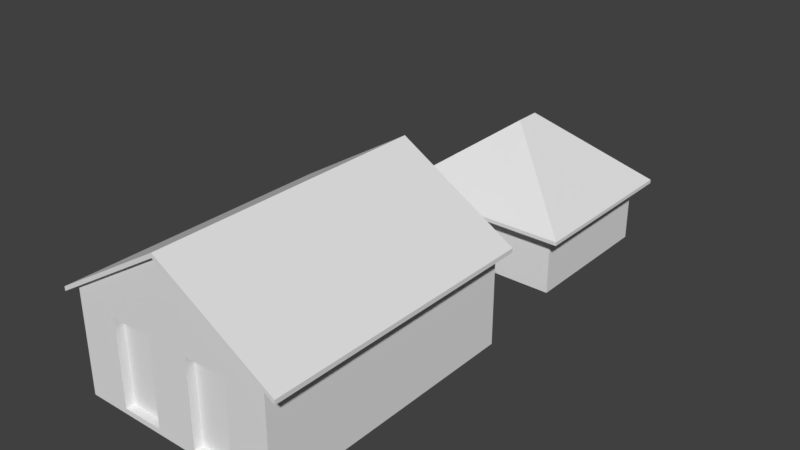 # Source: casa_46.blend  (saved by Blender 2.79.0; exported with 4.5.12 LTS)
import bpy
from mathutils import Matrix  # noqa: F401  (used for matrix-valued properties, if any)

bpy.ops.wm.read_factory_settings(use_empty=True)
scene = bpy.context.scene
scene.name = 'Scene'

# ---- collections
col_collection_1 = bpy.data.collections.new('Collection 1'); scene.collection.children.link(col_collection_1)

# ---- materials (node trees are filled in below, after node groups)
mat_material = bpy.data.materials.new('Material')
mat_material.alpha_threshold = 0.0
mat_material.use_transparent_shadow = False
mat_material.roughness = 0.5
mat_material.line_color = (0.0, 0.0, 0.0, 1.0)

# ---- material node trees

# ---- world
world_world = bpy.data.worlds.new('World'); scene.world = world_world
world_world.color = (0.05088, 0.05088, 0.05088)
world_world.use_sun_shadow = False
world_world.sun_shadow_jitter_overblur = 0.0
world_world.cycles.sampling_method = 'MANUAL'

# ---- meshes
me_cube_003 = bpy.data.meshes.new('Cube.003')
me_cube_003.from_pydata([(2.426, 3.158, 1.437), (2.426, -3.2, 1.437), (-2.426, -3.2, 1.437), (-2.426, 3.158, 1.437), (7.153e-07, 3.158, 2.902), (-1.192e-06, -3.2, 2.902), (2.761, 3.249, 1.234), (2.761, -3.291, 1.234), (8.391e-07, 3.249, 2.902), (-2.761, 3.249, 1.234), (-1.332e-06, -3.291, 2.902), (-2.761, -3.291, 1.234), (2.761, 3.249, 1.335), (2.761, -3.291, 1.335), (8.391e-07, 3.249, 3.003), (-2.761, 3.249, 1.335), (-1.332e-06, -3.291, 3.003), (-2.761, -3.291, 1.335)], [], [(11, 10, 16, 17), (6, 8, 14, 12), (1, 0, 6, 7), (3, 2, 11, 9), (16, 14, 15, 17), (2, 5, 10, 11), (7, 6, 12, 13), (10, 7, 13, 16), (9, 11, 17, 15), (8, 9, 15, 14), (0, 4, 8, 6), (13, 12, 14, 16), (4, 3, 9, 8), (5, 1, 7, 10)])
me_cube_003.materials.append(mat_material)
me_cube_003.use_remesh_preserve_volume = False
me_cube_003.use_remesh_preserve_attributes = False
me_cube_003.use_mirror_vertex_groups = False
me_cube_003.update()
me_cube_002 = bpy.data.meshes.new('Cube.002')
me_cube_002.from_pydata([(-1.635, -2.522, 0.7289), (-1.635, 1.0, 0.7289), (2.16, -2.522, 0.7289), (2.16, 1.0, 0.7289), (0.2623, -1.062, 2.225), (0.2623, -0.4599, 2.225), (-1.983, -2.845, 0.442), (-1.983, 1.323, 0.442), (2.508, 1.323, 0.442), (2.508, -2.845, 0.442), (-1.983, -2.845, 0.5311), (-1.983, 1.323, 0.5311), (2.508, 1.323, 0.5311), (2.508, -2.845, 0.5311)], [], [(4, 10, 13), (1, 0, 6, 7), (2, 3, 8, 9), (9, 8, 12, 13), (5, 12, 11), (4, 13, 12, 5), (7, 6, 10, 11), (6, 9, 13, 10), (8, 7, 11, 12), (0, 2, 9, 6), (3, 1, 7, 8), (5, 11, 10, 4)])
me_cube_002.use_remesh_preserve_volume = False
me_cube_002.use_remesh_preserve_attributes = False
me_cube_002.use_mirror_vertex_groups = False
me_cube_002.update()
me_cube_001 = bpy.data.meshes.new('Cube.001')
me_cube_001.from_pydata([(-1.635, -2.522, -1.0), (-1.635, -2.522, 0.7289), (-1.635, 1.0, -1.0), (-1.635, 1.0, 0.7289), (2.16, -2.522, -1.0), (2.16, -2.522, 0.7289), (2.16, 1.0, -1.0), (2.16, 1.0, 0.7289)], [], [(0, 1, 3, 2), (2, 3, 7, 6), (6, 7, 5, 4), (4, 5, 1, 0)])
me_cube_001.use_remesh_preserve_volume = False
me_cube_001.use_remesh_preserve_attributes = False
me_cube_001.use_mirror_vertex_groups = False
me_cube_001.update()
me_cube = bpy.data.meshes.new('Cube')
me_cube.from_pydata([(2.426, 3.158, -1.0), (2.426, -3.2, -1.0), (-2.426, -3.2, -1.0), (-2.426, 3.158, -1.0), (2.426, 3.158, 1.437), (2.426, -3.2, 1.437), (-2.426, -3.2, 1.437), (-2.426, 3.158, 1.437), (7.153e-07, 3.158, 2.902), (-1.192e-06, -3.2, 2.902), (1.455, -3.2, -1.0), (0.4851, -3.2, -1.0), (-0.4851, -3.2, -1.0), (-1.455, -3.2, -1.0), (1.455, -3.2, 1.124), (0.4851, -3.2, 1.124), (-0.4851, -3.2, 1.124), (-1.455, -3.2, 1.124), (1.455, -3.2, -0.8781), (0.4851, -3.2, -0.8781), (-0.4851, -3.2, -0.8781), (-1.455, -3.2, -0.8781), (1.455, -3.005, 1.124), (0.4851, -3.005, 1.124), (-0.4851, -3.005, 1.124), (-1.455, -3.005, 1.124), (1.455, -3.005, -0.8781), (0.4851, -3.005, -0.8781), (-0.4851, -3.005, -0.8781), (-1.455, -3.005, -0.8781)], [], [(1, 5, 14, 18), (0, 4, 5, 1), (9, 6, 17, 16), (2, 6, 7, 3), (5, 9, 15, 14), (21, 17, 6, 2), (8, 4, 7), (15, 19, 27, 23), (19, 15, 16, 20), (17, 21, 29, 25), (12, 20, 21, 13), (11, 19, 20, 12), (10, 18, 19, 11), (13, 21, 2), (4, 0, 3, 7), (9, 16, 15), (1, 18, 10), (26, 22, 23, 27), (28, 24, 25, 29), (19, 18, 26, 27), (21, 20, 28, 29), (20, 16, 24, 28), (16, 17, 25, 24), (14, 15, 23, 22), (18, 14, 22, 26)])
me_cube.materials.append(mat_material)
me_cube.use_remesh_preserve_volume = False
me_cube.use_remesh_preserve_attributes = False
me_cube.use_mirror_vertex_groups = False
me_cube.update()

# ---- objects
ob_cube_003 = bpy.data.objects.new('Cube.003', me_cube_003)
ob_cube_002 = bpy.data.objects.new('Cube.002', me_cube_002)
ob_cube_001 = bpy.data.objects.new('Cube.001', me_cube_001)
ob_cube = bpy.data.objects.new('Cube', me_cube)

# ---- transforms, parenting, visibility, modifiers, constraints
ob_cube_003.location = (0.0, 0.0, 0.0)
ob_cube_003.lock_rotations_4d = False
ob_cube_003.empty_display_type = 'ARROWS'
ob_cube_003.lineart.crease_threshold = 0.0
ob_cube_002.location = (0.0, 8.159, 0.0)
ob_cube_002.lineart.crease_threshold = 0.0
ob_cube_001.location = (0.0, 8.159, 0.0)
ob_cube_001.lineart.crease_threshold = 0.0
ob_cube.location = (0.0, 0.0, 0.0)
ob_cube.lock_rotations_4d = False
ob_cube.empty_display_type = 'ARROWS'
ob_cube.lineart.crease_threshold = 0.0

# ---- collection membership
col_collection_1.objects.link(ob_cube_003)
col_collection_1.objects.link(ob_cube_002)
col_collection_1.objects.link(ob_cube_001)
col_collection_1.objects.link(ob_cube)

# ---- scene / render settings (as saved in the file)
scene.frame_start = 1; scene.frame_end = 250; scene.frame_set(1)
scene.render.engine = 'BLENDER_EEVEE_NEXT'
scene.render.resolution_percentage = 50
scene.render.dither_intensity = 0.0
scene.cycles.use_denoising = False
scene.cycles.samples = 128
scene.cycles.sampling_pattern = 'TABULATED_SOBOL'
scene.cycles.use_adaptive_sampling = False
scene.cycles.use_light_tree = False
scene.cycles.blur_glossy = 0.0
scene.cycles.sample_clamp_indirect = 0.0
scene.view_settings.view_transform = 'Standard'
bpy.context.view_layer.update()

# ---- added for rendering (the .blend has no active camera and no usable light): camera, sun
cam_auto = bpy.data.cameras.new('AutoCamera')
cam_auto.lens = 50.0
cam_auto.sensor_width = 36.0
cam_auto.clip_end = 1000.0
ob_auto_camera = bpy.data.objects.new('AutoCamera', cam_auto)
scene.collection.objects.link(ob_auto_camera)
ob_auto_camera.location = (13.398, -12.9823, 11.7199)
ob_auto_camera.rotation_euler = (1.09748, -7.21219e-08, 0.694738)
scene.camera = ob_auto_camera
light_auto_sun = bpy.data.lights.new('AutoSun', 'SUN')
light_auto_sun.energy = 3.0
light_auto_sun.angle = 0.0523599
ob_auto_sun = bpy.data.objects.new('AutoSun', light_auto_sun)
scene.collection.objects.link(ob_auto_sun)
ob_auto_sun.rotation_euler = (0.872665, 0.174533, 0.523599)
bpy.context.view_layer.update()
